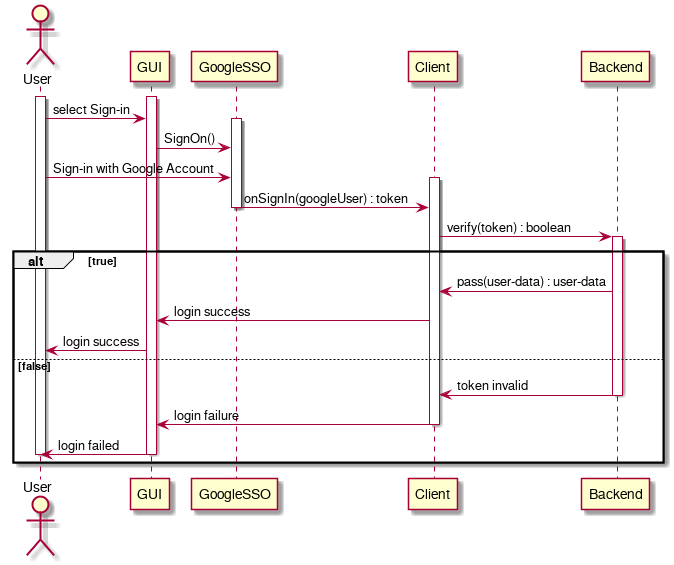

The diagram above was rendered by PlantUML. Its source (embedded in the PNG):
@startuml
actor User
participant GUI
participant GoogleSSO
participant Client
participant Backend
activate User
activate GUI
User -> GUI: select Sign-in
activate GoogleSSO
GUI -> GoogleSSO: SignOn()
User -> GoogleSSO: Sign-in with Google Account
activate Client
GoogleSSO -> Client: onSignIn(googleUser) : token
deactivate GoogleSSO
Client -> Backend: verify(token) : boolean
alt true
activate Backend
Backend -> Client: pass(user-data) : user-data
Client -> GUI: login success
GUI -> User: login success
else false
Backend -> Client: token invalid
deactivate Backend
Client -> GUI: login failure
deactivate Client
GUI -> User: login failed
deactivate GUI
deactivate User
end
@enduml